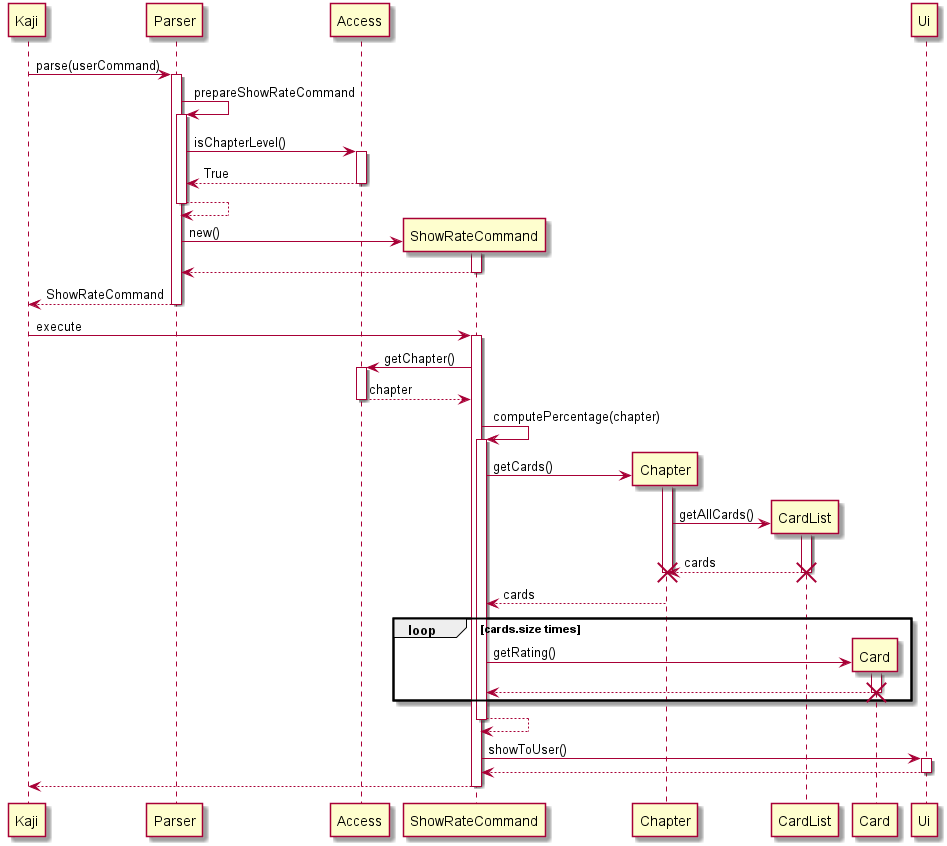

The diagram above was rendered by PlantUML. Its source (embedded in the PNG):
@startuml
Kaji -> Parser ++ : parse(userCommand)
Parser -> Parser ++ : prepareShowRateCommand
Parser -> Access ++ : isChapterLevel()
return True
return
create ShowRateCommand
Parser -> ShowRateCommand ++ : new()
return
return ShowRateCommand
Kaji -> ShowRateCommand ++ : execute

ShowRateCommand -> Access ++ : getChapter()
return chapter
ShowRateCommand -> ShowRateCommand ++ : computePercentage(chapter)
create Chapter
ShowRateCommand -> Chapter ++ : getCards()
create CardList
Chapter -> CardList ++ : getAllCards()
return cards
destroy CardList
destroy Chapter
return cards
    loop cards.size times
        Create Card
        ShowRateCommand -> Card ++ : getRating()
        return
        destroy Card
    end
return
ShowRateCommand -> Ui ++ : showToUser()
return
return
@enduml